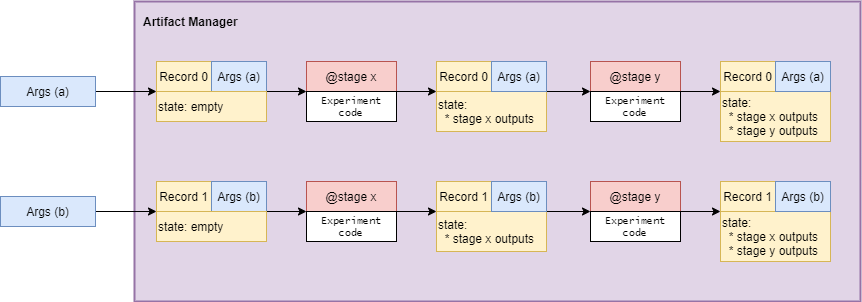

The diagram above was exported from draw.io. Its source (the exported page's mxGraphModel, read from the mxfile embedded in the PNG):
<mxGraphModel dx="1422" dy="856" grid="1" gridSize="10" guides="1" tooltips="1" connect="1" arrows="1" fold="1" page="1" pageScale="1" pageWidth="850" pageHeight="1100" math="0" shadow="0">
  <root>
    <mxCell id="0" />
    <mxCell id="1" parent="0" />
    <mxCell id="2" value="Artifact Manager" style="rounded=0;whiteSpace=wrap;html=1;strokeWidth=2;fontFamily=Helvetica;strokeColor=#9673a6;fillColor=#e1d5e7;align=left;verticalAlign=top;fontStyle=1;spacing=9;" vertex="1" parent="1">
      <mxGeometry x="204" y="1950" width="726" height="300" as="geometry" />
    </mxCell>
    <mxCell id="3" style="edgeStyle=none;rounded=0;orthogonalLoop=1;jettySize=auto;html=1;exitX=1;exitY=0.5;exitDx=0;exitDy=0;entryX=0;entryY=0;entryDx=0;entryDy=0;fontFamily=Lucida Console;fontSize=10;" edge="1" source="4" target="9" parent="1">
      <mxGeometry relative="1" as="geometry" />
    </mxCell>
    <mxCell id="4" value="Args (a)" style="rounded=0;whiteSpace=wrap;html=1;fillColor=#dae8fc;strokeColor=#6c8ebf;" vertex="1" parent="1">
      <mxGeometry x="70" y="2025" width="95" height="30" as="geometry" />
    </mxCell>
    <mxCell id="5" value="Record 0" style="rounded=0;whiteSpace=wrap;html=1;fillColor=#fff2cc;strokeColor=#d6b656;" vertex="1" parent="1">
      <mxGeometry x="226" y="2010" width="55" height="30" as="geometry" />
    </mxCell>
    <mxCell id="6" style="edgeStyle=none;rounded=0;orthogonalLoop=1;jettySize=auto;html=1;exitX=1;exitY=1;exitDx=0;exitDy=0;entryX=0;entryY=0;entryDx=0;entryDy=0;fontFamily=Lucida Console;fontSize=10;" edge="1" source="7" target="15" parent="1">
      <mxGeometry relative="1" as="geometry" />
    </mxCell>
    <mxCell id="7" value="Args (a)" style="rounded=0;whiteSpace=wrap;html=1;fillColor=#dae8fc;strokeColor=#6c8ebf;" vertex="1" parent="1">
      <mxGeometry x="281" y="2010" width="55" height="30" as="geometry" />
    </mxCell>
    <mxCell id="8" value="@stage x" style="rounded=0;whiteSpace=wrap;html=1;fillColor=#f8cecc;strokeColor=#b85450;" vertex="1" parent="1">
      <mxGeometry x="376" y="2010" width="90" height="30" as="geometry" />
    </mxCell>
    <mxCell id="9" value="state: empty" style="rounded=0;whiteSpace=wrap;html=1;align=left;fillColor=#fff2cc;strokeColor=#d6b656;" vertex="1" parent="1">
      <mxGeometry x="226" y="2040" width="110" height="30" as="geometry" />
    </mxCell>
    <mxCell id="10" style="edgeStyle=none;rounded=0;orthogonalLoop=1;jettySize=auto;html=1;exitX=1;exitY=0;exitDx=0;exitDy=0;entryX=0;entryY=0;entryDx=0;entryDy=0;fontFamily=Lucida Console;fontSize=10;" edge="1" source="11" target="21" parent="1">
      <mxGeometry relative="1" as="geometry" />
    </mxCell>
    <mxCell id="11" value="state:&lt;br&gt;&lt;div&gt;&lt;span&gt;&amp;nbsp; * stage x outputs&lt;/span&gt;&lt;/div&gt;" style="rounded=0;whiteSpace=wrap;html=1;align=left;fillColor=#fff2cc;strokeColor=#d6b656;" vertex="1" parent="1">
      <mxGeometry x="506" y="2040" width="110" height="40" as="geometry" />
    </mxCell>
    <mxCell id="12" value="Record 0" style="rounded=0;whiteSpace=wrap;html=1;fillColor=#fff2cc;strokeColor=#d6b656;" vertex="1" parent="1">
      <mxGeometry x="506" y="2010" width="55" height="30" as="geometry" />
    </mxCell>
    <mxCell id="13" value="Args (a)" style="rounded=0;whiteSpace=wrap;html=1;fillColor=#dae8fc;strokeColor=#6c8ebf;" vertex="1" parent="1">
      <mxGeometry x="561" y="2010" width="55" height="30" as="geometry" />
    </mxCell>
    <mxCell id="14" style="edgeStyle=none;rounded=0;orthogonalLoop=1;jettySize=auto;html=1;exitX=1;exitY=0;exitDx=0;exitDy=0;entryX=0;entryY=1;entryDx=0;entryDy=0;fontFamily=Lucida Console;fontSize=10;" edge="1" source="15" target="12" parent="1">
      <mxGeometry relative="1" as="geometry" />
    </mxCell>
    <mxCell id="15" value="Experiment code" style="rounded=0;whiteSpace=wrap;html=1;align=center;fontFamily=Lucida Console;fontSize=10;" vertex="1" parent="1">
      <mxGeometry x="376" y="2040" width="90" height="30" as="geometry" />
    </mxCell>
    <mxCell id="16" value="@stage y" style="rounded=0;whiteSpace=wrap;html=1;fillColor=#f8cecc;strokeColor=#b85450;" vertex="1" parent="1">
      <mxGeometry x="660" y="2010" width="90" height="30" as="geometry" />
    </mxCell>
    <mxCell id="17" value="state:&lt;br&gt;&lt;div&gt;&lt;span&gt;&amp;nbsp; * stage x outputs&lt;/span&gt;&lt;/div&gt;&lt;div&gt;&lt;span&gt;&amp;nbsp; * stage y outputs&lt;/span&gt;&lt;/div&gt;" style="rounded=0;whiteSpace=wrap;html=1;align=left;fillColor=#fff2cc;strokeColor=#d6b656;" vertex="1" parent="1">
      <mxGeometry x="790" y="2040" width="110" height="50" as="geometry" />
    </mxCell>
    <mxCell id="18" value="Record 0" style="rounded=0;whiteSpace=wrap;html=1;fillColor=#fff2cc;strokeColor=#d6b656;" vertex="1" parent="1">
      <mxGeometry x="790" y="2010" width="55" height="30" as="geometry" />
    </mxCell>
    <mxCell id="19" value="Args (a)" style="rounded=0;whiteSpace=wrap;html=1;fillColor=#dae8fc;strokeColor=#6c8ebf;" vertex="1" parent="1">
      <mxGeometry x="845" y="2010" width="55" height="30" as="geometry" />
    </mxCell>
    <mxCell id="20" style="edgeStyle=none;rounded=0;orthogonalLoop=1;jettySize=auto;html=1;exitX=1;exitY=0;exitDx=0;exitDy=0;entryX=0;entryY=1;entryDx=0;entryDy=0;fontFamily=Lucida Console;fontSize=10;" edge="1" source="21" target="18" parent="1">
      <mxGeometry relative="1" as="geometry" />
    </mxCell>
    <mxCell id="21" value="Experiment code" style="rounded=0;whiteSpace=wrap;html=1;align=center;fontFamily=Lucida Console;fontSize=10;" vertex="1" parent="1">
      <mxGeometry x="660" y="2040" width="90" height="30" as="geometry" />
    </mxCell>
    <mxCell id="22" style="edgeStyle=none;rounded=0;orthogonalLoop=1;jettySize=auto;html=1;exitX=1;exitY=0.5;exitDx=0;exitDy=0;entryX=0;entryY=0;entryDx=0;entryDy=0;fontFamily=Lucida Console;fontSize=10;" edge="1" source="23" target="28" parent="1">
      <mxGeometry relative="1" as="geometry" />
    </mxCell>
    <mxCell id="23" value="Args (b)" style="rounded=0;whiteSpace=wrap;html=1;fillColor=#dae8fc;strokeColor=#6c8ebf;" vertex="1" parent="1">
      <mxGeometry x="70" y="2145" width="95" height="30" as="geometry" />
    </mxCell>
    <mxCell id="24" value="Record 1" style="rounded=0;whiteSpace=wrap;html=1;fillColor=#fff2cc;strokeColor=#d6b656;" vertex="1" parent="1">
      <mxGeometry x="226" y="2130" width="55" height="30" as="geometry" />
    </mxCell>
    <mxCell id="25" style="edgeStyle=none;rounded=0;orthogonalLoop=1;jettySize=auto;html=1;exitX=1;exitY=1;exitDx=0;exitDy=0;entryX=0;entryY=0;entryDx=0;entryDy=0;fontFamily=Lucida Console;fontSize=10;" edge="1" source="26" target="34" parent="1">
      <mxGeometry relative="1" as="geometry" />
    </mxCell>
    <mxCell id="26" value="Args (b)" style="rounded=0;whiteSpace=wrap;html=1;fillColor=#dae8fc;strokeColor=#6c8ebf;" vertex="1" parent="1">
      <mxGeometry x="281" y="2130" width="55" height="30" as="geometry" />
    </mxCell>
    <mxCell id="27" value="@stage x" style="rounded=0;whiteSpace=wrap;html=1;fillColor=#f8cecc;strokeColor=#b85450;" vertex="1" parent="1">
      <mxGeometry x="376" y="2130" width="90" height="30" as="geometry" />
    </mxCell>
    <mxCell id="28" value="state: empty" style="rounded=0;whiteSpace=wrap;html=1;align=left;fillColor=#fff2cc;strokeColor=#d6b656;" vertex="1" parent="1">
      <mxGeometry x="226" y="2160" width="110" height="30" as="geometry" />
    </mxCell>
    <mxCell id="29" style="edgeStyle=none;rounded=0;orthogonalLoop=1;jettySize=auto;html=1;exitX=1;exitY=0;exitDx=0;exitDy=0;entryX=0;entryY=0;entryDx=0;entryDy=0;fontFamily=Lucida Console;fontSize=10;" edge="1" source="30" target="40" parent="1">
      <mxGeometry relative="1" as="geometry" />
    </mxCell>
    <mxCell id="30" value="state:&lt;br&gt;&lt;div&gt;&lt;span&gt;&amp;nbsp; * stage x outputs&lt;/span&gt;&lt;/div&gt;" style="rounded=0;whiteSpace=wrap;html=1;align=left;fillColor=#fff2cc;strokeColor=#d6b656;" vertex="1" parent="1">
      <mxGeometry x="506" y="2160" width="110" height="40" as="geometry" />
    </mxCell>
    <mxCell id="31" value="Record 1" style="rounded=0;whiteSpace=wrap;html=1;fillColor=#fff2cc;strokeColor=#d6b656;" vertex="1" parent="1">
      <mxGeometry x="506" y="2130" width="55" height="30" as="geometry" />
    </mxCell>
    <mxCell id="32" value="Args (b)" style="rounded=0;whiteSpace=wrap;html=1;fillColor=#dae8fc;strokeColor=#6c8ebf;" vertex="1" parent="1">
      <mxGeometry x="561" y="2130" width="55" height="30" as="geometry" />
    </mxCell>
    <mxCell id="33" style="edgeStyle=none;rounded=0;orthogonalLoop=1;jettySize=auto;html=1;exitX=1;exitY=0;exitDx=0;exitDy=0;entryX=0;entryY=1;entryDx=0;entryDy=0;fontFamily=Lucida Console;fontSize=10;" edge="1" source="34" target="31" parent="1">
      <mxGeometry relative="1" as="geometry" />
    </mxCell>
    <mxCell id="34" value="Experiment code" style="rounded=0;whiteSpace=wrap;html=1;align=center;fontFamily=Lucida Console;fontSize=10;" vertex="1" parent="1">
      <mxGeometry x="376" y="2160" width="90" height="30" as="geometry" />
    </mxCell>
    <mxCell id="35" value="@stage y" style="rounded=0;whiteSpace=wrap;html=1;fillColor=#f8cecc;strokeColor=#b85450;" vertex="1" parent="1">
      <mxGeometry x="660" y="2130" width="90" height="30" as="geometry" />
    </mxCell>
    <mxCell id="36" value="state:&lt;br&gt;&lt;div&gt;&lt;span&gt;&amp;nbsp; * stage x outputs&lt;/span&gt;&lt;/div&gt;&lt;div&gt;&lt;span&gt;&amp;nbsp; * stage y outputs&lt;/span&gt;&lt;/div&gt;" style="rounded=0;whiteSpace=wrap;html=1;align=left;fillColor=#fff2cc;strokeColor=#d6b656;" vertex="1" parent="1">
      <mxGeometry x="790" y="2160" width="110" height="50" as="geometry" />
    </mxCell>
    <mxCell id="37" value="Record 1" style="rounded=0;whiteSpace=wrap;html=1;fillColor=#fff2cc;strokeColor=#d6b656;" vertex="1" parent="1">
      <mxGeometry x="790" y="2130" width="55" height="30" as="geometry" />
    </mxCell>
    <mxCell id="38" value="Args (b)" style="rounded=0;whiteSpace=wrap;html=1;fillColor=#dae8fc;strokeColor=#6c8ebf;" vertex="1" parent="1">
      <mxGeometry x="845" y="2130" width="55" height="30" as="geometry" />
    </mxCell>
    <mxCell id="39" style="edgeStyle=none;rounded=0;orthogonalLoop=1;jettySize=auto;html=1;exitX=1;exitY=0;exitDx=0;exitDy=0;entryX=0;entryY=1;entryDx=0;entryDy=0;fontFamily=Lucida Console;fontSize=10;" edge="1" source="40" target="37" parent="1">
      <mxGeometry relative="1" as="geometry" />
    </mxCell>
    <mxCell id="40" value="Experiment code" style="rounded=0;whiteSpace=wrap;html=1;align=center;fontFamily=Lucida Console;fontSize=10;" vertex="1" parent="1">
      <mxGeometry x="660" y="2160" width="90" height="30" as="geometry" />
    </mxCell>
  </root>
</mxGraphModel>